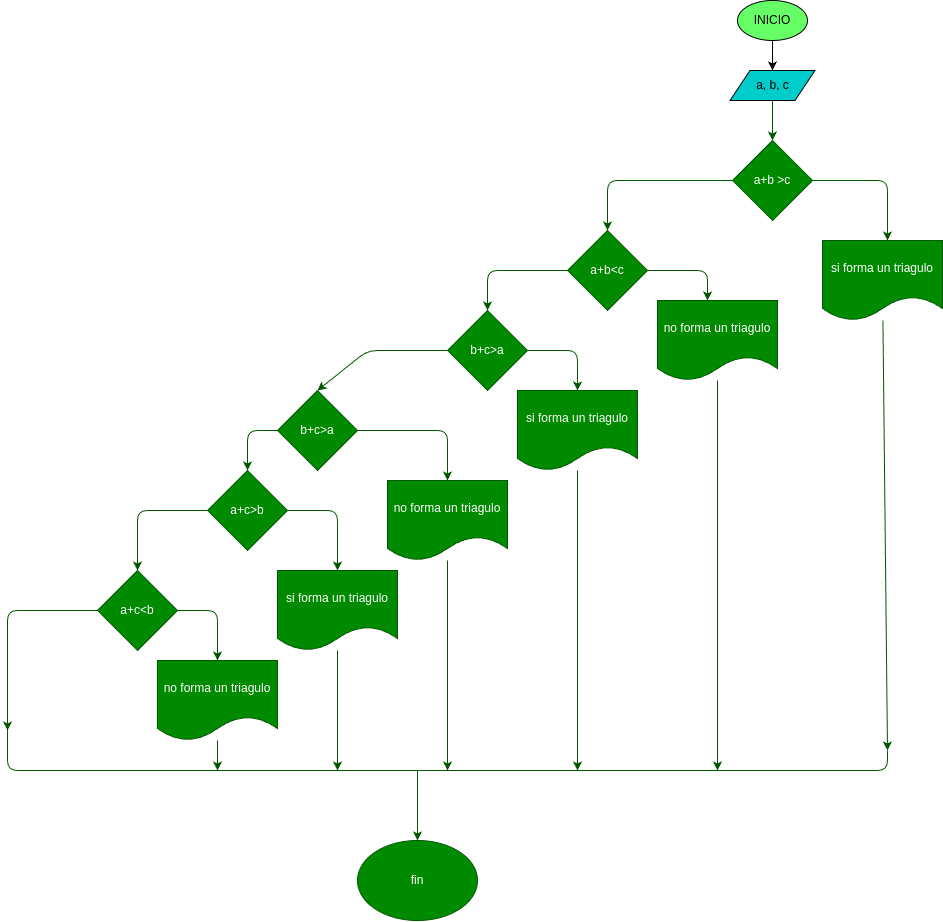

The diagram above was exported from draw.io. Its source (the exported page's mxGraphModel, read from the mxfile embedded in the PNG):
<mxGraphModel dx="1629" dy="542" grid="1" gridSize="10" guides="1" tooltips="1" connect="1" arrows="1" fold="1" page="1" pageScale="1" pageWidth="850" pageHeight="1100" math="0" shadow="0">
  <root>
    <mxCell id="0" />
    <mxCell id="1" parent="0" />
    <mxCell id="4" value="" style="edgeStyle=none;html=1;" parent="1" source="2" target="3" edge="1">
      <mxGeometry relative="1" as="geometry" />
    </mxCell>
    <mxCell id="2" value="INICIO" style="ellipse;whiteSpace=wrap;html=1;fillColor=#66FF66;" parent="1" vertex="1">
      <mxGeometry x="220" y="10" width="70" height="40" as="geometry" />
    </mxCell>
    <mxCell id="5" style="edgeStyle=none;html=1;fillColor=#008a00;strokeColor=#005700;" parent="1" source="3" edge="1">
      <mxGeometry relative="1" as="geometry">
        <mxPoint x="255" y="150" as="targetPoint" />
      </mxGeometry>
    </mxCell>
    <mxCell id="3" value="a, b, c" style="shape=parallelogram;perimeter=parallelogramPerimeter;whiteSpace=wrap;html=1;fixedSize=1;fillColor=#00CCCC;" parent="1" vertex="1">
      <mxGeometry x="212.5" y="80" width="85" height="30" as="geometry" />
    </mxCell>
    <mxCell id="7" style="edgeStyle=none;html=1;fillColor=#008a00;strokeColor=#005700;" parent="1" source="6" edge="1">
      <mxGeometry relative="1" as="geometry">
        <mxPoint x="370" y="250" as="targetPoint" />
        <Array as="points">
          <mxPoint x="370" y="190" />
        </Array>
      </mxGeometry>
    </mxCell>
    <mxCell id="9" style="edgeStyle=none;html=1;entryX=0.5;entryY=0;entryDx=0;entryDy=0;fillColor=#008a00;strokeColor=#005700;" parent="1" source="6" target="10" edge="1">
      <mxGeometry relative="1" as="geometry">
        <mxPoint x="160" y="240" as="targetPoint" />
        <Array as="points">
          <mxPoint x="90" y="190" />
        </Array>
      </mxGeometry>
    </mxCell>
    <mxCell id="6" value="a+b &amp;gt;c&lt;br&gt;" style="rhombus;whiteSpace=wrap;html=1;fillColor=#008a00;strokeColor=#005700;fontColor=#ffffff;" parent="1" vertex="1">
      <mxGeometry x="215" y="150" width="80" height="80" as="geometry" />
    </mxCell>
    <mxCell id="15" style="edgeStyle=none;html=1;fillColor=#008a00;strokeColor=#005700;" parent="1" source="8" edge="1">
      <mxGeometry relative="1" as="geometry">
        <mxPoint x="370" y="760" as="targetPoint" />
      </mxGeometry>
    </mxCell>
    <mxCell id="8" value="si forma un triagulo" style="shape=document;whiteSpace=wrap;html=1;boundedLbl=1;fillColor=#008a00;strokeColor=#005700;fontColor=#ffffff;" parent="1" vertex="1">
      <mxGeometry x="305" y="250" width="120" height="80" as="geometry" />
    </mxCell>
    <mxCell id="11" style="edgeStyle=none;html=1;fillColor=#008a00;strokeColor=#005700;" parent="1" source="10" edge="1">
      <mxGeometry relative="1" as="geometry">
        <mxPoint x="190" y="310" as="targetPoint" />
        <Array as="points">
          <mxPoint x="190" y="280" />
        </Array>
      </mxGeometry>
    </mxCell>
    <mxCell id="13" style="edgeStyle=none;html=1;fillColor=#008a00;strokeColor=#005700;" parent="1" source="10" edge="1">
      <mxGeometry relative="1" as="geometry">
        <mxPoint x="-30" y="320" as="targetPoint" />
        <Array as="points">
          <mxPoint x="-30" y="280" />
        </Array>
      </mxGeometry>
    </mxCell>
    <mxCell id="10" value="a+b&amp;lt;c" style="rhombus;whiteSpace=wrap;html=1;fillColor=#008a00;strokeColor=#005700;fontColor=#ffffff;" parent="1" vertex="1">
      <mxGeometry x="50" y="240" width="80" height="80" as="geometry" />
    </mxCell>
    <mxCell id="53" style="edgeStyle=none;html=1;fillColor=#008a00;strokeColor=#005700;" edge="1" parent="1" source="12">
      <mxGeometry relative="1" as="geometry">
        <mxPoint x="200" y="780" as="targetPoint" />
      </mxGeometry>
    </mxCell>
    <mxCell id="12" value="no forma un triagulo" style="shape=document;whiteSpace=wrap;html=1;boundedLbl=1;fillColor=#008a00;strokeColor=#005700;fontColor=#ffffff;" parent="1" vertex="1">
      <mxGeometry x="140" y="310" width="120" height="80" as="geometry" />
    </mxCell>
    <mxCell id="16" value="" style="endArrow=none;html=1;fillColor=#008a00;strokeColor=#005700;" parent="1" edge="1">
      <mxGeometry width="50" height="50" relative="1" as="geometry">
        <mxPoint x="-20" y="780" as="sourcePoint" />
        <mxPoint x="370" y="760" as="targetPoint" />
        <Array as="points">
          <mxPoint x="370" y="780" />
        </Array>
      </mxGeometry>
    </mxCell>
    <mxCell id="19" value="fin" style="ellipse;whiteSpace=wrap;html=1;fillColor=#008a00;strokeColor=#005700;fontColor=#ffffff;" parent="1" vertex="1">
      <mxGeometry x="-160" y="850" width="120" height="80" as="geometry" />
    </mxCell>
    <mxCell id="22" style="edgeStyle=none;html=1;fillColor=#008a00;strokeColor=#005700;" edge="1" parent="1" source="21">
      <mxGeometry relative="1" as="geometry">
        <mxPoint x="60" y="400" as="targetPoint" />
        <Array as="points">
          <mxPoint x="60" y="360" />
        </Array>
      </mxGeometry>
    </mxCell>
    <mxCell id="37" style="edgeStyle=none;html=1;entryX=1;entryY=0.5;entryDx=0;entryDy=0;fillColor=#008a00;strokeColor=#005700;" edge="1" parent="1" source="21" target="38">
      <mxGeometry relative="1" as="geometry">
        <mxPoint x="-100" y="390" as="targetPoint" />
        <Array as="points">
          <mxPoint x="-150" y="360" />
        </Array>
      </mxGeometry>
    </mxCell>
    <mxCell id="21" value="b+c&amp;gt;a" style="rhombus;whiteSpace=wrap;html=1;fillColor=#008a00;strokeColor=#005700;fontColor=#ffffff;" vertex="1" parent="1">
      <mxGeometry x="-70" y="320" width="80" height="80" as="geometry" />
    </mxCell>
    <mxCell id="52" style="edgeStyle=none;html=1;fillColor=#008a00;strokeColor=#005700;" edge="1" parent="1" source="23">
      <mxGeometry relative="1" as="geometry">
        <mxPoint x="60" y="780" as="targetPoint" />
      </mxGeometry>
    </mxCell>
    <mxCell id="23" value="si forma un triagulo" style="shape=document;whiteSpace=wrap;html=1;boundedLbl=1;fillColor=#008a00;strokeColor=#005700;fontColor=#ffffff;" vertex="1" parent="1">
      <mxGeometry y="400" width="120" height="80" as="geometry" />
    </mxCell>
    <mxCell id="40" style="edgeStyle=none;html=1;entryX=0.5;entryY=0;entryDx=0;entryDy=0;fillColor=#008a00;strokeColor=#005700;" edge="1" parent="1" source="38" target="39">
      <mxGeometry relative="1" as="geometry">
        <mxPoint x="-50" y="440" as="targetPoint" />
        <Array as="points">
          <mxPoint x="-70" y="440" />
        </Array>
      </mxGeometry>
    </mxCell>
    <mxCell id="41" style="edgeStyle=none;html=1;fillColor=#008a00;strokeColor=#005700;" edge="1" parent="1" source="38">
      <mxGeometry relative="1" as="geometry">
        <mxPoint x="-270" y="480" as="targetPoint" />
        <Array as="points">
          <mxPoint x="-270" y="440" />
        </Array>
      </mxGeometry>
    </mxCell>
    <mxCell id="38" value="b+c&amp;gt;a" style="rhombus;whiteSpace=wrap;html=1;direction=north;fillColor=#008a00;strokeColor=#005700;fontColor=#ffffff;" vertex="1" parent="1">
      <mxGeometry x="-240" y="400" width="80" height="80" as="geometry" />
    </mxCell>
    <mxCell id="54" style="edgeStyle=none;html=1;fillColor=#008a00;strokeColor=#005700;" edge="1" parent="1" source="39">
      <mxGeometry relative="1" as="geometry">
        <mxPoint x="-70" y="780" as="targetPoint" />
      </mxGeometry>
    </mxCell>
    <mxCell id="39" value="no forma un triagulo" style="shape=document;whiteSpace=wrap;html=1;boundedLbl=1;fillColor=#008a00;strokeColor=#005700;fontColor=#ffffff;" vertex="1" parent="1">
      <mxGeometry x="-130" y="490" width="120" height="80" as="geometry" />
    </mxCell>
    <mxCell id="44" style="edgeStyle=none;html=1;fillColor=#008a00;strokeColor=#005700;" edge="1" parent="1" source="43">
      <mxGeometry relative="1" as="geometry">
        <mxPoint x="-180" y="580" as="targetPoint" />
        <Array as="points">
          <mxPoint x="-180" y="520" />
        </Array>
      </mxGeometry>
    </mxCell>
    <mxCell id="46" style="edgeStyle=none;html=1;fillColor=#008a00;strokeColor=#005700;" edge="1" parent="1" source="43">
      <mxGeometry relative="1" as="geometry">
        <mxPoint x="-380" y="580" as="targetPoint" />
        <Array as="points">
          <mxPoint x="-380" y="520" />
        </Array>
      </mxGeometry>
    </mxCell>
    <mxCell id="43" value="a+c&amp;gt;b" style="rhombus;whiteSpace=wrap;html=1;direction=north;fillColor=#008a00;strokeColor=#005700;fontColor=#ffffff;" vertex="1" parent="1">
      <mxGeometry x="-310" y="480" width="80" height="80" as="geometry" />
    </mxCell>
    <mxCell id="55" style="edgeStyle=none;html=1;fillColor=#008a00;strokeColor=#005700;" edge="1" parent="1" source="45">
      <mxGeometry relative="1" as="geometry">
        <mxPoint x="-180" y="780" as="targetPoint" />
      </mxGeometry>
    </mxCell>
    <mxCell id="45" value="si forma un triagulo" style="shape=document;whiteSpace=wrap;html=1;boundedLbl=1;fillColor=#008a00;strokeColor=#005700;fontColor=#ffffff;" vertex="1" parent="1">
      <mxGeometry x="-240" y="580" width="120" height="80" as="geometry" />
    </mxCell>
    <mxCell id="48" style="edgeStyle=none;html=1;fillColor=#008a00;strokeColor=#005700;" edge="1" parent="1" source="47">
      <mxGeometry relative="1" as="geometry">
        <mxPoint x="-300" y="670" as="targetPoint" />
        <Array as="points">
          <mxPoint x="-300" y="620" />
        </Array>
      </mxGeometry>
    </mxCell>
    <mxCell id="50" style="edgeStyle=none;html=1;fillColor=#008a00;strokeColor=#005700;" edge="1" parent="1" source="47">
      <mxGeometry relative="1" as="geometry">
        <mxPoint x="-510" y="740" as="targetPoint" />
        <Array as="points">
          <mxPoint x="-510" y="620" />
        </Array>
      </mxGeometry>
    </mxCell>
    <mxCell id="47" value="a+c&amp;lt;b" style="rhombus;whiteSpace=wrap;html=1;direction=north;fillColor=#008a00;strokeColor=#005700;fontColor=#ffffff;" vertex="1" parent="1">
      <mxGeometry x="-420" y="580" width="80" height="80" as="geometry" />
    </mxCell>
    <mxCell id="56" style="edgeStyle=none;html=1;fillColor=#008a00;strokeColor=#005700;" edge="1" parent="1" source="49">
      <mxGeometry relative="1" as="geometry">
        <mxPoint x="-300" y="780" as="targetPoint" />
      </mxGeometry>
    </mxCell>
    <mxCell id="49" value="no forma un triagulo" style="shape=document;whiteSpace=wrap;html=1;boundedLbl=1;fillColor=#008a00;strokeColor=#005700;fontColor=#ffffff;" vertex="1" parent="1">
      <mxGeometry x="-360" y="670" width="120" height="80" as="geometry" />
    </mxCell>
    <mxCell id="51" value="" style="endArrow=none;html=1;fillColor=#008a00;strokeColor=#005700;" edge="1" parent="1">
      <mxGeometry width="50" height="50" relative="1" as="geometry">
        <mxPoint x="-20" y="780" as="sourcePoint" />
        <mxPoint x="-510" y="730" as="targetPoint" />
        <Array as="points">
          <mxPoint x="-510" y="780" />
        </Array>
      </mxGeometry>
    </mxCell>
    <mxCell id="57" value="" style="endArrow=classic;html=1;entryX=0.5;entryY=0;entryDx=0;entryDy=0;fillColor=#008a00;strokeColor=#005700;" edge="1" parent="1" target="19">
      <mxGeometry width="50" height="50" relative="1" as="geometry">
        <mxPoint x="-100" y="780" as="sourcePoint" />
        <mxPoint x="-110" y="750" as="targetPoint" />
      </mxGeometry>
    </mxCell>
  </root>
</mxGraphModel>